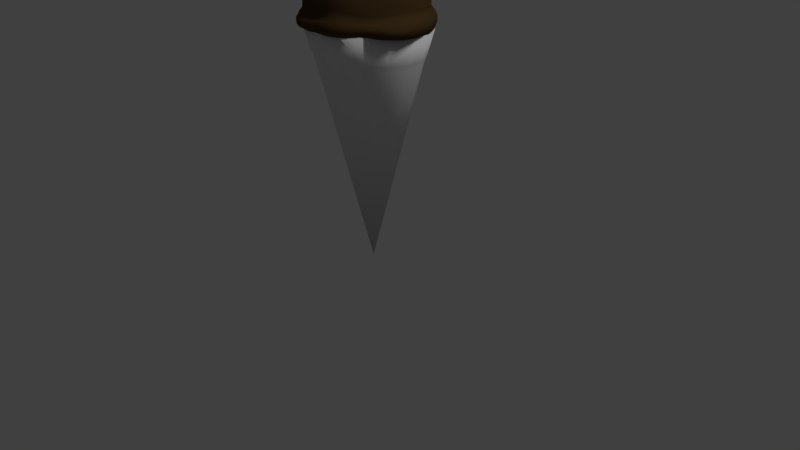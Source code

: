# Source: iceCreamCone2.blend  (saved by Blender 2.79.0; exported with 4.5.12 LTS)
import bpy
from mathutils import Matrix  # noqa: F401  (used for matrix-valued properties, if any)

bpy.ops.wm.read_factory_settings(use_empty=True)
scene = bpy.context.scene
scene.name = 'Scene'

# ---- collections
col_collection_1 = bpy.data.collections.new('Collection 1'); scene.collection.children.link(col_collection_1)

# ---- materials (node trees are filled in below, after node groups)
mat_cone = bpy.data.materials.new('cone')
mat_cone.alpha_threshold = 0.0
mat_cone.use_transparent_shadow = False
mat_cone.roughness = 0.5
mat_thegoodstuff = bpy.data.materials.new('theGoodStuff')
mat_thegoodstuff.alpha_threshold = 0.0
mat_thegoodstuff.use_transparent_shadow = False
mat_thegoodstuff.diffuse_color = (0.07641, 0.04466, 0.0171, 1.0)
mat_thegoodstuff.roughness = 0.5
mat_thegoodstuff.specular_intensity = 0.0

# ---- material node trees

# ---- world
world_world = bpy.data.worlds.new('World'); scene.world = world_world
world_world.color = (0.05088, 0.05088, 0.05088)
world_world.use_sun_shadow = False
world_world.sun_shadow_jitter_overblur = 0.0
world_world.cycles.sampling_method = 'NONE'
world_world.cycles.sample_map_resolution = 256

# ---- cameras
cam_camera = bpy.data.cameras.new('Camera')
cam_camera.clip_end = 100.0
cam_camera.lens = 35.0
cam_camera.sensor_width = 32.0
cam_camera.sensor_height = 18.0
cam_camera.ortho_scale = 7.314
cam_camera.dof.focus_distance = 0.0
cam_camera.dof.aperture_fstop = 128.0

# ---- lights
light_lamp = bpy.data.lights.new('Lamp', 'SUN')
light_lamp.transmission_factor = 0.0
light_lamp.cutoff_distance = 30.0
light_lamp.angle = 0.1993
light_lamp.energy = 1.0
light_lamp.shadow_buffer_clip_start = 1.001
light_lamp.shadow_soft_size = 0.1
light_lamp.shadow_cascade_max_distance = 1000.0
light_lamp.cycles.use_multiple_importance_sampling = False

# ---- meshes
me_cone = bpy.data.meshes.new('Cone')
me_cone.from_pydata([(-0.5258, 0.5258, -1.402), (-0.2828, 0.6887, -1.41), (0.003208, 0.7468, -1.431), (0.2887, 0.6912, -1.463), (0.5303, 0.5303, -1.5), (-4.577e-08, 1.245e-07, 1.5), (0.6912, 0.2887, -1.537), (0.7468, 0.003208, -1.569), (0.6887, -0.2828, -1.59), (0.5258, -0.5258, -1.598), (0.2828, -0.6887, -1.59), (-0.003208, -0.7468, -1.569), (-0.2887, -0.6912, -1.537), (-0.5303, -0.5303, -1.5), (-0.6912, -0.2887, -1.463), (-0.7468, -0.003208, -1.431), (-0.6887, 0.2828, -1.41), (0.002807, 0.6534, -1.064), (-0.2475, 0.6026, -1.046), (-0.4601, 0.4601, -1.039), (-0.6026, 0.2475, -1.046), (0.464, 0.464, -1.125), (-0.6534, -0.002807, -1.064), (-0.6048, -0.2527, -1.092), (-0.464, -0.464, -1.125), (-0.2527, -0.6048, -1.158), (-0.002807, -0.6534, -1.186), (0.2475, -0.6026, -1.204), (0.4601, -0.4601, -1.211), (0.6026, -0.2475, -1.204), (0.6534, 0.002807, -1.186), (0.6048, 0.2527, -1.158), (0.2527, 0.6048, -1.092), (-0.5457, 0.5457, -1.418), (-0.2935, 0.7148, -1.425), (0.003329, 0.775, -1.444), (0.2997, 0.7173, -1.473), (0.5504, 0.5504, -1.506), (0.7173, 0.2997, -1.54), (0.775, 0.003329, -1.569), (0.7148, -0.2935, -1.588), (0.5457, -0.5457, -1.594), (0.2935, -0.7148, -1.588), (-0.003329, -0.775, -1.569), (-0.2997, -0.7173, -1.54), (-0.5504, -0.5504, -1.506), (-0.7173, -0.2997, -1.473), (-0.775, -0.003329, -1.444), (-0.7148, 0.2935, -1.425), (0.002913, 0.6782, -1.114), (-0.2568, 0.6254, -1.098), (-0.4775, 0.4775, -1.092), (-0.6254, 0.2568, -1.098), (0.4816, 0.4816, -1.169), (-0.6782, -0.002913, -1.114), (-0.6276, -0.2622, -1.139), (-0.4816, -0.4816, -1.169), (-0.2622, -0.6276, -1.198), (-0.002913, -0.6782, -1.223), (0.2568, -0.6254, -1.24), (0.4775, -0.4775, -1.246), (0.6254, -0.2568, -1.24), (0.6782, 0.002913, -1.223), (0.6276, 0.2622, -1.198), (0.2622, 0.6276, -1.139), (0.7112, 0.1415, -1.711), (0.5677, 0.1085, -2.159), (0.6734, 0.1295, -1.894), (0.3931, 0.0782, -2.362), (0.5677, 0.3846, -1.894), (0.3212, 0.2106, -2.362), (0.6029, 0.4028, -1.705), (0.4661, 0.3126, -2.159), (0.3931, 0.5883, -1.894), (0.2106, 0.3212, -2.362), (0.4028, 0.6029, -1.705), (0.3212, 0.4867, -2.159), (0.1415, 0.7112, -1.701), (0.117, 0.566, -2.159), (0.138, 0.6717, -1.894), (0.0782, 0.3839, -2.362), (-0.1415, 0.7112, -1.718), (-0.117, 0.566, -2.159), (-0.138, 0.6717, -1.907), (-0.0782, 0.3839, -2.362), (-0.3931, 0.5883, -1.907), (-0.2227, 0.3333, -2.362), (-0.4028, 0.6029, -1.713), (-0.3333, 0.4988, -2.159), (-0.5677, 0.3846, -1.894), (-0.3333, 0.2227, -2.362), (-0.6029, 0.4028, -1.69), (-0.4781, 0.3247, -2.159), (-0.7112, 0.1415, -1.71), (-0.5506, 0.1085, -2.159), (-0.6734, 0.1295, -1.899), (-0.376, 0.0782, -2.362), (-0.5712, -0.117, -2.159), (-0.694, -0.138, -1.899), (-0.376, -0.0782, -2.362), (-0.7112, -0.1415, -1.716), (-0.5726, -0.3773, -1.894), (-0.3333, -0.2227, -2.362), (-0.6029, -0.4028, -1.705), (-0.483, -0.3175, -2.159), (-0.2227, -0.3333, -2.362), (-0.4028, -0.6029, -1.746), (-0.3175, -0.483, -2.159), (-0.3773, -0.5726, -1.914), (-0.1415, -0.7112, -1.743), (-0.117, -0.5491, -2.159), (-0.138, -0.6638, -1.914), (-0.0782, -0.3841, -2.362), (0.138, -0.6638, -1.894), (0.0782, -0.3841, -2.362), (0.1415, -0.7112, -1.693), (0.117, -0.5491, -2.159), (0.3773, -0.5726, -1.894), (0.2227, -0.3333, -2.362), (0.4028, -0.6029, -1.705), (0.3175, -0.483, -2.159), (0.6029, -0.4028, -1.705), (0.4672, -0.3109, -2.159), (0.5726, -0.3773, -1.894), (0.3175, -0.2161, -2.362), (0.1841, 0.03661, -2.462), (0.1435, 0.7563, -1.626), (0.156, 0.1043, -2.462), (-0.4263, -0.6414, -1.654), (0.1043, 0.156, -2.462), (0.4008, -0.61, -1.48), (0.03661, 0.1717, -2.462), (-0.4055, -0.61, -1.48), (-0.03661, 0.1717, -2.462), (-0.6548, -0.4286, -1.633), (-0.424, 0.6289, -1.627), (-0.1043, 0.156, -2.462), (-0.156, 0.1043, -2.462), (0.6084, -0.4024, -1.476), (-0.1841, 0.03661, -2.462), (0.4287, 0.6382, -1.633), (-0.1841, -0.03661, -2.462), (-0.7886, -0.1578, -1.644), (0.763, -0.1533, -1.63), (-0.156, -0.1043, -2.462), (-0.1043, -0.156, -2.462), (0.4076, 0.607, -1.469), (-0.03661, -0.1841, -2.462), (-0.7579, 0.1467, -1.636), (0.03661, -0.1841, -2.462), (0.6398, -0.4232, -1.633), (0.1043, -0.156, -2.462), (-0.7209, 0.1395, -1.417), (0.156, -0.1043, -2.462), (-0.1491, -0.7162, -1.48), (0.7112, -0.1415, -1.702), (0.5726, -0.1105, -2.159), (0.1841, -0.03661, -2.462), (-0.7501, -0.15, -1.442), (0.694, -0.138, -1.894), (0.3773, -0.07166, -2.362), (0.7653, 0.1482, -1.548), (0.449, 0.6655, -1.545), (0.1439, 0.7919, -1.529), (-0.1534, 0.7919, -1.521), (-0.44, 0.6474, -1.509), (-0.6502, 0.4372, -1.497), (-0.7951, 0.1502, -1.524), (-0.8549, -0.1718, -1.536), (-0.6981, -0.449, -1.544), (-0.4446, -0.6718, -1.552), (-0.1698, -0.7856, -1.552), (0.1604, -0.7856, -1.553), (0.4351, -0.6718, -1.545), (0.6686, -0.4383, -1.548), (0.8049, -0.1631, -1.548), (0.6593, 0.4553, -1.548), (-0.6229, -0.4077, -1.469), (-0.6303, 0.4226, -1.604), (-0.4033, 0.5981, -1.398), (0.6038, 0.4107, -1.476), (-0.5995, 0.4019, -1.399), (0.7427, 0.1457, -1.639), (-0.1567, -0.7531, -1.65), (-0.1411, 0.7193, -1.416), (0.7063, 0.1385, -1.476), (0.6351, 0.4318, -1.633), (0.152, -0.7531, -1.621), (0.1444, -0.7162, -1.482), (-0.1483, 0.7563, -1.635), (0.7256, -0.1458, -1.476), (0.4216, -0.6414, -1.626), (0.1364, 0.7193, -1.444), (0.3969, 0.001635, -2.362), (0.5909, -0.0005012, -2.159), (0.7026, -0.002136, -1.894), (0.5075, -0.5097, -1.476), (0.3674, 0.1504, -2.362), (0.5203, 0.2138, -2.159), (0.6229, 0.258, -1.894), (0.5499, 0.5537, -1.625), (0.7139, 0.1415, -1.673), (0.6665, 0.1326, -1.463), (0.7069, 0.1395, -1.776), (0.6229, 0.1172, -2.032), (0.4953, 0.09741, -2.27), (0.2823, 0.05616, -2.427), (0.2653, 0.2653, -2.362), (0.401, 0.404, -2.159), (0.4953, 0.4983, -1.894), (0.2878, 0.7006, -1.639), (-0.4052, 0.605, -1.66), (0.2363, 0.1569, -2.427), (0.141, 0.7173, -1.658), (0.5651, 0.3776, -1.463), (0.5985, 0.4012, -1.775), (0.5203, 0.3545, -2.032), (0.401, 0.2632, -2.27), (0.1504, 0.365, -2.362), (0.2266, 0.5457, -2.159), (0.2708, 0.6483, -1.894), (-0.7449, -0.3054, -1.637), (0.3776, 0.5651, -1.455), (0.4033, 0.6036, -1.775), (0.3674, 0.5513, -2.032), (0.2653, 0.4061, -2.27), (0.1569, 0.2363, -2.427), (-0.6054, 0.4049, -1.638), (2.719e-07, 0.387, -2.362), (2.179e-07, 0.5665, -2.159), (1.527e-07, 0.6742, -1.897), (0.768, -0.001917, -1.631), (-0.2775, -0.67, -1.77), (0.1326, 0.6665, -1.43), (0.1416, 0.7064, -1.774), (0.1301, 0.6204, -2.032), (0.09954, 0.4925, -2.27), (0.05616, 0.2677, -2.427), (-0.1534, 0.3681, -2.362), (-0.2296, 0.5487, -2.159), (-0.2708, 0.6483, -1.913), (0.2736, 0.6663, -1.46), (-0.1326, 0.6665, -1.399), (-0.1416, 0.7064, -1.794), (-0.1301, 0.6204, -2.035), (-0.09954, 0.4925, -2.27), (-0.05616, 0.2677, -2.427), (-0.5128, -0.5128, -1.711), (-0.1158, 0.1158, -2.467), (-0.2835, 0.2835, -2.362), (-0.4191, 0.4221, -2.159), (-0.4953, 0.4983, -1.897), (0.5229, 0.5266, -1.473), (-0.67, -0.2775, -1.712), (-0.3776, 0.5651, -1.382), (-0.4033, 0.6036, -1.793), (-0.3704, 0.5543, -2.035), (-0.2835, 0.4243, -2.27), (-0.1599, 0.2394, -2.427), (-0.3661, 0.1534, -2.362), (-0.5191, 0.2168, -2.159), (-0.6229, 0.258, -1.895), (-0.7005, 0.288, -1.62), (-0.5985, 0.4012, -1.771), (-0.5234, 0.3576, -2.032), (-0.4191, 0.2813, -2.27), (-0.2394, 0.1599, -2.427), (-0.7252, -2.608e-07, -1.716), (-0.5651, 0.3776, -1.383), (-0.3753, -8.382e-08, -2.362), (-0.5692, -0.002137, -2.159), (-0.7026, -0.002137, -1.902), (-0.7911, -0.001788, -1.647), (-0.67, 0.2775, -1.701), (-0.6665, 0.1326, -1.4), (-0.7069, 0.1395, -1.783), (-0.6186, 0.1172, -2.033), (-0.4696, 0.09741, -2.27), (-0.2781, 0.05616, -2.427), (-0.3661, -0.1534, -2.362), (-0.5461, -0.2257, -2.159), (-0.6499, -0.2669, -1.895), (0.5338, -0.536, -1.632), (-0.6496, -0.1301, -2.033), (-0.4748, -0.09954, -2.27), (-0.2781, -0.05616, -2.427), (-0.5128, 0.5128, -1.69), (-0.6665, -0.1326, -1.43), (-0.712, -0.1416, -1.784), (-0.2835, -0.2835, -2.362), (-0.4006, -0.4006, -2.159), (-0.4768, -0.4768, -1.899), (0.7221, -0.2975, -1.631), (-0.2775, 0.67, -1.732), (-0.5651, -0.3776, -1.455), (-0.5997, -0.3994, -1.775), (-0.5306, -0.3467, -2.032), (-0.4203, -0.2795, -2.27), (-0.2394, -0.1599, -2.427), (-0.1534, -0.3681, -2.362), (-0.2257, -0.5406, -2.159), (-0.2669, -0.6424, -1.924), (-0.6663, 0.2739, -1.408), (-0.2795, -0.4203, -2.27), (-0.1599, -0.2394, -2.427), (1.304e-07, 0.7252, -1.699), (-0.3776, -0.5651, -1.463), (-0.3994, -0.5997, -1.81), (-0.3467, -0.5306, -2.037), (4.526e-07, -0.3873, -2.362), (4.862e-07, -0.5411, -2.159), (5.439e-07, -0.6624, -1.899), (-0.002347, -0.7209, -1.479), (0.2775, 0.67, -1.708), (-0.1326, -0.6665, -1.463), (-0.1416, -0.7045, -1.81), (-0.1301, -0.6063, -2.037), (-0.09954, -0.4793, -2.27), (-0.05616, -0.2801, -2.427), (0.1534, -0.3681, -2.362), (0.2257, -0.5406, -2.159), (0.2669, -0.6424, -1.894), (-0.2866, -0.6849, -1.481), (0.05616, -0.2801, -2.427), (0.5128, 0.5128, -1.701), (0.1326, -0.6665, -1.463), (0.1416, -0.7045, -1.772), (0.1301, -0.6063, -2.032), (0.09954, -0.4793, -2.27), (0.2795, -0.2818, -2.362), (0.3966, -0.3989, -2.159), (0.4768, -0.4768, -1.894), (-0.7086, -0.2904, -1.457), (0.3776, -0.5651, -1.463), (0.3994, -0.5997, -1.775), (0.3467, -0.5306, -2.032), (0.2795, -0.4203, -2.27), (0.1599, -0.2394, -2.427), (0.67, 0.2775, -1.711), (0.3467, -0.1436, -2.362), (0.5267, -0.2158, -2.159), (0.6499, -0.2669, -1.894), (-0.7525, -0.001634, -1.428), (0.7252, 5.96e-08, -1.707), (0.5651, -0.3776, -1.463), (0.5997, -0.3994, -1.775), (0.5267, -0.3451, -2.032), (0.3966, -0.2697, -2.27), (0.2354, -0.1583, -2.427), (0.1638, -2.049e-08, -2.467), (0.6066, 0.4072, -1.664), (0.1513, 0.06268, -2.467), (-0.1421, 0.7173, -1.668), (0.1158, 0.1158, -2.467), (0.06268, 0.1482, -2.467), (-0.7177, 0.1417, -1.666), (3.409e-07, 0.1484, -2.467), (-0.7254, -0.1445, -1.675), (-0.06268, 0.1482, -2.467), (-0.6115, -0.4064, -1.664), (-0.4058, -0.6082, -1.7), (-0.1513, 0.06268, -2.467), (-0.1442, -0.7165, -1.696), (-0.1638, -7.078e-08, -2.467), (0.1431, -0.7165, -1.647), (-0.1513, -0.06268, -2.467), (0.4046, -0.6082, -1.663), (-0.1158, -0.1158, -2.467), (0.6078, -0.405, -1.664), (-0.06268, -0.1513, -2.467), (0.719, -0.1434, -1.66), (4.163e-07, -0.1638, -2.467), (0.67, -0.2775, -1.7), (0.06268, -0.1513, -2.467), (0.5128, -0.5128, -1.709), (0.1158, -0.1158, -2.467), (0.2775, -0.67, -1.698), (0.1513, -0.06268, -2.467), (5.7e-07, -0.7252, -1.704), (0.6665, -0.1326, -1.463), (0.712, -0.1416, -1.774), (0.6499, -0.1284, -2.032), (0.4768, -0.08973, -2.27), (0.2784, -0.05453, -2.427), (0.4064, 0.6074, -1.664), (0.8012, -0.00373, -1.543), (0.7127, 0.2991, -1.552), (0.7693, 0.1494, -1.6), (0.7409, 0.1439, -1.501), (0.5798, 0.5873, -1.543), (-0.4415, 0.6509, -1.586), (0.1457, 0.7929, -1.589), (0.6371, 0.4385, -1.501), (0.2946, 0.7228, -1.543), (0.433, 0.6426, -1.495), (-0.6534, 0.439, -1.564), (-0.00476, 0.8294, -1.516), (0.1402, 0.7638, -1.472), (-0.2993, 0.7183, -1.524), (-0.1485, 0.7638, -1.45), (-0.5615, 0.5601, -1.494), (-0.4253, 0.627, -1.434), (-0.7226, 0.2951, -1.509), (-0.6294, 0.4229, -1.431), (-0.8464, -0.003421, -1.535), (-0.7667, 0.1457, -1.452), (-0.8093, -0.329, -1.536), (-0.818, -0.1642, -1.472), (-0.5627, -0.5554, -1.552), (-0.6706, -0.433, -1.494), (-0.3211, -0.761, -1.549), (-0.4293, -0.6479, -1.506), (-0.004694, -0.7818, -1.555), (-0.1626, -0.7584, -1.506), (0.3116, -0.761, -1.55), (0.1543, -0.7584, -1.509), (0.5483, -0.5527, -1.543), (0.421, -0.6479, -1.505), (0.7646, -0.3135, -1.552), (0.6451, -0.4238, -1.501), (0.6616, 0.4551, -1.598), (-0.154, 0.7929, -1.594), (-0.7957, 0.1512, -1.597), (-0.849, -0.1705, -1.604), (-0.696, -0.4495, -1.597), (-0.4455, -0.6727, -1.604), (-0.1686, -0.7874, -1.604), (0.1604, -0.7874, -1.597), (0.4372, -0.6727, -1.589), (0.6699, -0.44, -1.598), (0.8046, -0.1628, -1.598), (0.775, -0.1567, -1.501), (0.4497, 0.667, -1.598), (0.6866, -0.2828, -1.477), (-0.5405, 0.5398, -1.602), (-0.2901, 0.6983, -1.649), (-0.541, -0.5373, -1.637), (-0.5147, -0.511, -1.476), (0.2819, -0.6849, -1.483), (-0.3013, -0.7202, -1.664), (-0.00238, 0.7824, -1.617), (-0.276, 0.6641, -1.407), (-0.5141, 0.5134, -1.394), (0.6614, 0.2758, -1.477), (0.6955, 0.2901, -1.642), (-0.002347, -0.7581, -1.63), (-0.00238, 0.7442, -1.427), (0.7304, -0.001813, -1.475), (0.2965, -0.7202, -1.621), (0.281, 0.0004088, -2.429), (0.5031, 0.001919, -2.27), (0.6581, -0.002796, -2.032), (0.7248, -0.000534, -1.775), (0.6797, 4.47e-08, -1.463), (0.2597, 0.1071, -2.429), (0.4592, 0.1876, -2.27), (0.5689, 0.2352, -2.032), (0.6631, 0.2747, -1.776), (0.628, 0.2601, -1.463), (0.6782, -0.2805, -1.658), (0.1948, 0.1948, -2.429), (0.3324, 0.3331, -2.27), (0.4592, 0.4638, -2.032), (0.5121, 0.5129, -1.774), (0.4806, 0.4806, -1.461), (0.5143, -0.5149, -1.67), (0.2803, -0.6777, -1.652), (0.1071, 0.2561, -2.429), (0.1908, 0.465, -2.27), (0.2544, 0.6069, -2.032), (0.2779, 0.6694, -1.775), (0.2601, 0.628, -1.445), (-0.0005863, -0.7282, -1.657), (2.984e-07, 0.2607, -2.429), (2.511e-07, 0.4985, -2.27), (1.822e-07, 0.6165, -2.032), (1.39e-07, 0.7177, -1.777), (1.215e-07, 0.6797, -1.414), (-0.2815, -0.6777, -1.723), (-0.1079, 0.2568, -2.429), (-0.1953, 0.4695, -2.27), (-0.2552, 0.6077, -2.037), (-0.2779, 0.6694, -1.806), (-0.2601, 0.628, -1.388), (-0.5162, -0.5152, -1.668), (4.038e-07, -0.0002409, -2.494), (-0.1994, 0.1994, -2.429), (-0.3596, 0.3603, -2.27), (-0.4638, 0.4683, -2.032), (-0.5121, 0.5129, -1.775), (-0.4806, 0.4806, -1.38), (-0.6839, -0.2825, -1.673), (-0.2594, 0.1079, -2.429), (-0.4573, 0.1921, -2.27), (-0.5685, 0.2359, -2.032), (-0.6631, 0.2747, -1.775), (-0.628, 0.2601, -1.39), (-0.7364, -0.0004472, -1.673), (-0.2755, -7.021e-08, -2.429), (-0.4706, -0.0005342, -2.27), (-0.6526, -0.003205, -2.034), (-0.7248, -0.0005344, -1.788), (-0.6797, -2.001e-07, -1.414), (-0.6728, 0.2781, -1.654), (-0.2594, -0.1079, -2.429), (-0.4641, -0.1943, -2.27), (-0.609, -0.2492, -2.032), (-0.6698, -0.2769, -1.778), (-0.628, -0.2601, -1.445), (-0.516, 0.5158, -1.635), (-0.1994, -0.1994, -2.429), (-0.3549, -0.3549, -2.27), (-0.436, -0.436, -2.033), (-0.5075, -0.5075, -1.782), (-0.4806, -0.4806, -1.461), (-0.2787, 0.6722, -1.682), (-0.1079, -0.2599, -2.429), (-0.1943, -0.4652, -2.27), (-0.2492, -0.5982, -2.039), (-0.2769, -0.668, -1.829), (-0.2601, -0.628, -1.463), (-0.0005949, 0.7343, -1.65), (4.276e-07, -0.2786, -2.429), (4.774e-07, -0.4787, -2.27), (5.033e-07, -0.5954, -2.033), (5.777e-07, -0.7148, -1.781), (4.712e-07, -0.6797, -1.463), (0.2781, 0.6728, -1.67), (0.1079, -0.2599, -2.429), (0.1943, -0.4652, -2.27), (0.2492, -0.5982, -2.032), (0.2769, -0.668, -1.773), (0.2601, -0.628, -1.463), (0.5184, 0.5193, -1.657), (0.1984, -0.199, -2.429), (0.349, -0.3525, -2.27), (0.435, -0.4356, -2.032), (0.5075, -0.5075, -1.776), (0.4806, -0.4806, -1.463), (0.6715, 0.2787, -1.674), (0.2546, -0.1054, -2.429), (0.435, -0.1796, -2.27), (0.6042, -0.2468, -2.032), (0.6698, -0.2769, -1.773), (0.628, -0.2601, -1.463), (0.7307, -0.0004791, -1.666), (0.7735, -0.003199, -1.498), (0.6909, 0.2895, -1.503), (0.7636, -0.3135, -1.602), (0.5582, 0.5648, -1.497), (0.5516, -0.5555, -1.592), (0.3118, -0.7604, -1.591), (0.2856, 0.6996, -1.489), (-0.004107, -0.7857, -1.603), (-0.004165, 0.7977, -1.456), (-0.3201, -0.7604, -1.603), (-0.2898, 0.6957, -1.445), (-0.5643, -0.5578, -1.604), (-0.5426, 0.5414, -1.426), (-0.8033, -0.3272, -1.594), (-0.6995, 0.2861, -1.443), (-0.8431, -0.00309, -1.61), (-0.8123, -0.002897, -1.461), (-0.7261, 0.297, -1.578), (-0.774, -0.3153, -1.483), (-0.5633, 0.5621, -1.564), (-0.5437, -0.5373, -1.503), (-0.3008, 0.7223, -1.605), (-0.3085, -0.7324, -1.507), (-0.004165, 0.8281, -1.579), (-0.004107, -0.7567, -1.506), (0.2966, 0.7264, -1.601), (0.3002, -0.7324, -1.51), (0.5797, 0.5862, -1.592), (0.5312, -0.535, -1.499), (0.7174, 0.3006, -1.605), (0.7355, -0.3019, -1.503), (0.803, -0.003328, -1.593)], [], [(22, 5, 20), (19, 5, 18), (23, 5, 22), (24, 5, 23), (25, 5, 24), (26, 5, 25), (27, 5, 26), (28, 5, 27), (29, 5, 28), (30, 5, 29), (31, 5, 30), (21, 5, 31), (32, 5, 21), (17, 5, 32), (20, 5, 19), (18, 5, 17), (32, 21, 53, 64), (7, 6, 38, 39), (17, 32, 64, 49), (22, 20, 52, 54), (13, 12, 44, 45), (20, 19, 51, 52), (6, 4, 37, 38), (19, 18, 50, 51), (18, 17, 49, 50), (23, 22, 54, 55), (12, 11, 43, 44), (24, 23, 55, 56), (4, 3, 36, 37), (25, 24, 56, 57), (11, 10, 42, 43), (26, 25, 57, 58), (34, 50, 49, 35), (48, 52, 51, 33), (35, 49, 64, 36), (36, 64, 53, 37), (37, 53, 63, 38), (38, 63, 62, 39), (39, 62, 61, 40), (40, 61, 60, 41), (41, 60, 59, 42), (42, 59, 58, 43), (43, 58, 57, 44), (44, 57, 56, 45), (45, 56, 55, 46), (46, 55, 54, 47), (33, 51, 50, 34), (47, 54, 52, 48), (14, 13, 45, 46), (21, 31, 63, 53), (1, 0, 33, 34), (8, 7, 39, 40), (31, 30, 62, 63), (15, 14, 46, 47), (30, 29, 61, 62), (9, 8, 40, 41), (29, 28, 60, 61), (2, 1, 34, 35), (16, 15, 47, 48), (28, 27, 59, 60), (0, 16, 48, 33), (10, 9, 41, 42), (27, 26, 58, 59), (3, 2, 35, 36), (65, 201, 545, 343), (65, 343, 452, 203), (65, 203, 457, 338), (65, 338, 539, 201), (66, 204, 451, 194), (66, 194, 450, 205), (66, 205, 455, 198), (66, 198, 456, 204), (67, 203, 452, 195), (67, 195, 451, 204), (67, 204, 456, 199), (67, 199, 457, 203), (68, 205, 450, 193), (68, 193, 449, 206), (68, 206, 454, 197), (68, 197, 455, 205), (69, 215, 457, 199), (69, 199, 456, 216), (69, 216, 462, 209), (69, 209, 463, 215), (70, 217, 455, 197), (70, 197, 454, 212), (70, 212, 460, 207), (70, 207, 461, 217), (71, 350, 539, 338), (71, 338, 457, 215), (71, 215, 463, 324), (71, 324, 533, 350), (72, 216, 456, 198), (72, 198, 455, 217), (72, 217, 461, 208), (72, 208, 462, 216), (73, 223, 463, 209), (73, 209, 462, 224), (73, 224, 469, 220), (73, 220, 470, 223), (74, 225, 461, 207), (74, 207, 460, 226), (74, 226, 467, 218), (74, 218, 468, 225), (75, 384, 533, 324), (75, 324, 463, 223), (75, 223, 470, 313), (75, 313, 527, 384), (76, 224, 462, 208), (76, 208, 461, 225), (76, 225, 468, 219), (76, 219, 469, 224), (77, 213, 527, 313), (77, 313, 470, 234), (77, 234, 476, 305), (77, 305, 521, 213), (78, 235, 469, 219), (78, 219, 468, 236), (78, 236, 474, 229), (78, 229, 475, 235), (79, 234, 470, 220), (79, 220, 469, 235), (79, 235, 475, 230), (79, 230, 476, 234), (80, 236, 468, 218), (80, 218, 467, 237), (80, 237, 473, 228), (80, 228, 474, 236), (81, 352, 521, 305), (81, 305, 476, 243), (81, 243, 482, 293), (81, 293, 515, 352), (82, 244, 475, 229), (82, 229, 474, 245), (82, 245, 480, 239), (82, 239, 481, 244), (83, 243, 476, 230), (83, 230, 475, 244), (83, 244, 481, 240), (83, 240, 482, 243), (84, 245, 474, 228), (84, 228, 473, 246), (84, 246, 479, 238), (84, 238, 480, 245), (85, 255, 482, 240), (85, 240, 481, 256), (85, 256, 488, 251), (85, 251, 489, 255), (86, 257, 480, 238), (86, 238, 479, 258), (86, 258, 486, 249), (86, 249, 487, 257), (87, 211, 515, 293), (87, 293, 482, 255), (87, 255, 489, 286), (87, 286, 509, 211), (88, 256, 481, 239), (88, 239, 480, 257), (88, 257, 487, 250), (88, 250, 488, 256), (89, 263, 489, 251), (89, 251, 488, 264), (89, 264, 494, 261), (89, 261, 495, 263), (90, 265, 487, 249), (90, 249, 486, 266), (90, 266, 492, 259), (90, 259, 493, 265), (91, 227, 509, 286), (91, 286, 489, 263), (91, 263, 495, 273), (91, 273, 503, 227), (92, 264, 488, 250), (92, 250, 487, 265), (92, 265, 493, 260), (92, 260, 494, 264), (93, 355, 503, 273), (93, 273, 495, 275), (93, 275, 501, 267), (93, 267, 497, 355), (94, 276, 494, 260), (94, 260, 493, 277), (94, 277, 499, 270), (94, 270, 500, 276), (95, 275, 495, 261), (95, 261, 494, 276), (95, 276, 500, 271), (95, 271, 501, 275), (96, 277, 493, 259), (96, 259, 492, 278), (96, 278, 498, 269), (96, 269, 499, 277), (97, 283, 500, 270), (97, 270, 499, 284), (97, 284, 505, 280), (97, 280, 506, 283), (98, 288, 501, 271), (98, 271, 500, 283), (98, 283, 506, 281), (98, 281, 507, 288), (99, 284, 499, 269), (99, 269, 498, 285), (99, 285, 504, 279), (99, 279, 505, 284), (100, 357, 497, 267), (100, 267, 501, 288), (100, 288, 507, 253), (100, 253, 491, 357), (101, 295, 507, 281), (101, 281, 506, 296), (101, 296, 512, 291), (101, 291, 513, 295), (102, 297, 505, 279), (102, 279, 504, 298), (102, 298, 510, 289), (102, 289, 511, 297), (103, 359, 491, 253), (103, 253, 507, 295), (103, 295, 513, 247), (103, 247, 484, 359), (104, 296, 506, 280), (104, 280, 505, 297), (104, 297, 511, 290), (104, 290, 512, 296), (105, 303, 511, 289), (105, 289, 510, 304), (105, 304, 516, 299), (105, 299, 517, 303), (106, 360, 484, 247), (106, 247, 513, 307), (106, 307, 519, 232), (106, 232, 478, 360), (107, 308, 512, 290), (107, 290, 511, 303), (107, 303, 517, 300), (107, 300, 518, 308), (108, 307, 513, 291), (108, 291, 512, 308), (108, 308, 518, 301), (108, 301, 519, 307), (109, 362, 478, 232), (109, 232, 519, 315), (109, 315, 525, 378), (109, 378, 472, 362), (110, 316, 518, 300), (110, 300, 517, 317), (110, 317, 523, 310), (110, 310, 524, 316), (111, 315, 519, 301), (111, 301, 518, 316), (111, 316, 524, 311), (111, 311, 525, 315), (112, 317, 517, 299), (112, 299, 516, 318), (112, 318, 522, 309), (112, 309, 523, 317), (113, 326, 525, 311), (113, 311, 524, 327), (113, 327, 530, 321), (113, 321, 531, 326), (114, 328, 523, 309), (114, 309, 522, 323), (114, 323, 528, 319), (114, 319, 529, 328), (115, 364, 472, 378), (115, 378, 525, 326), (115, 326, 531, 376), (115, 376, 466, 364), (116, 327, 524, 310), (116, 310, 523, 328), (116, 328, 529, 320), (116, 320, 530, 327), (117, 334, 531, 321), (117, 321, 530, 335), (117, 335, 536, 331), (117, 331, 537, 334), (118, 336, 529, 319), (118, 319, 528, 337), (118, 337, 534, 329), (118, 329, 535, 336), (119, 366, 466, 376), (119, 376, 531, 334), (119, 334, 537, 374), (119, 374, 465, 366), (120, 335, 530, 320), (120, 320, 529, 336), (120, 336, 535, 330), (120, 330, 536, 335), (121, 368, 465, 374), (121, 374, 537, 345), (121, 345, 543, 372), (121, 372, 459, 368), (122, 346, 536, 330), (122, 330, 535, 347), (122, 347, 541, 340), (122, 340, 542, 346), (123, 345, 537, 331), (123, 331, 536, 346), (123, 346, 542, 341), (123, 341, 543, 345), (124, 347, 535, 329), (124, 329, 534, 348), (124, 348, 540, 339), (124, 339, 541, 347), (125, 206, 449, 349), (125, 349, 485, 351), (125, 351, 454, 206), (126, 210, 527, 213), (126, 213, 521, 440), (126, 440, 569, 391), (126, 391, 571, 210), (127, 212, 454, 351), (127, 351, 485, 353), (127, 353, 460, 212), (128, 436, 484, 360), (128, 360, 478, 439), (128, 439, 555, 425), (128, 425, 557, 436), (129, 226, 460, 353), (129, 353, 485, 354), (129, 354, 467, 226), (130, 196, 538, 333), (130, 333, 532, 438), (130, 438, 572, 417), (130, 417, 574, 196), (131, 237, 467, 354), (131, 354, 485, 356), (131, 356, 473, 237), (132, 322, 520, 306), (132, 306, 514, 437), (132, 437, 566, 411), (132, 411, 568, 322), (133, 246, 473, 356), (133, 356, 485, 358), (133, 358, 479, 246), (134, 221, 491, 359), (134, 359, 484, 436), (134, 436, 557, 424), (134, 424, 559, 221), (135, 435, 515, 211), (135, 211, 509, 434), (135, 434, 565, 390), (135, 390, 567, 435), (136, 258, 479, 358), (136, 358, 485, 248), (136, 248, 486, 258), (137, 266, 486, 248), (137, 248, 485, 361), (137, 361, 492, 266), (138, 433, 544, 344), (138, 344, 538, 196), (138, 196, 574, 419), (138, 419, 576, 433), (139, 278, 492, 361), (139, 361, 485, 363), (139, 363, 498, 278), (140, 200, 533, 384), (140, 384, 527, 210), (140, 210, 571, 432), (140, 432, 573, 200), (141, 285, 498, 363), (141, 363, 485, 365), (141, 365, 504, 285), (142, 272, 497, 357), (142, 357, 491, 221), (142, 221, 559, 423), (142, 423, 561, 272), (143, 292, 459, 370), (143, 370, 545, 231), (143, 231, 577, 430), (143, 430, 548, 292), (144, 298, 504, 365), (144, 365, 485, 367), (144, 367, 510, 298), (145, 304, 510, 367), (145, 367, 485, 369), (145, 369, 516, 304), (146, 241, 471, 222), (146, 222, 464, 252), (146, 252, 549, 394), (146, 394, 552, 241), (147, 318, 516, 369), (147, 369, 485, 371), (147, 371, 522, 318), (148, 262, 503, 355), (148, 355, 497, 272), (148, 272, 561, 422), (148, 422, 563, 262), (149, 323, 522, 371), (149, 371, 485, 373), (149, 373, 528, 323), (150, 282, 465, 368), (150, 368, 459, 292), (150, 292, 548, 429), (150, 429, 550, 282), (151, 337, 528, 373), (151, 373, 485, 375), (151, 375, 534, 337), (152, 342, 502, 274), (152, 274, 496, 302), (152, 302, 560, 405), (152, 405, 562, 342), (153, 348, 534, 375), (153, 375, 485, 377), (153, 377, 540, 348), (154, 312, 526, 314), (154, 314, 520, 322), (154, 322, 568, 413), (154, 413, 570, 312), (155, 370, 459, 372), (155, 372, 543, 380), (155, 380, 452, 343), (155, 343, 545, 370), (156, 381, 542, 340), (156, 340, 541, 382), (156, 382, 450, 194), (156, 194, 451, 381), (157, 383, 540, 377), (157, 377, 485, 349), (157, 349, 449, 383), (158, 332, 508, 287), (158, 287, 502, 342), (158, 342, 562, 407), (158, 407, 564, 332), (159, 380, 543, 341), (159, 341, 542, 381), (159, 381, 451, 195), (159, 195, 452, 380), (160, 382, 541, 339), (160, 339, 540, 383), (160, 383, 449, 193), (160, 193, 450, 382), (161, 388, 546, 385), (161, 385, 577, 387), (161, 387, 575, 386), (161, 386, 547, 388), (162, 394, 549, 389), (162, 389, 573, 432), (162, 432, 571, 393), (162, 393, 552, 394), (163, 397, 552, 393), (163, 393, 571, 391), (163, 391, 569, 396), (163, 396, 554, 397), (164, 399, 554, 396), (164, 396, 569, 421), (164, 421, 567, 398), (164, 398, 556, 399), (165, 401, 556, 398), (165, 398, 567, 390), (165, 390, 565, 400), (165, 400, 558, 401), (166, 403, 558, 400), (166, 400, 565, 395), (166, 395, 563, 402), (166, 402, 560, 403), (167, 405, 560, 402), (167, 402, 563, 422), (167, 422, 561, 404), (167, 404, 562, 405), (168, 407, 562, 404), (168, 404, 561, 423), (168, 423, 559, 406), (168, 406, 564, 407), (169, 409, 564, 406), (169, 406, 559, 424), (169, 424, 557, 408), (169, 408, 566, 409), (170, 411, 566, 408), (170, 408, 557, 425), (170, 425, 555, 410), (170, 410, 568, 411), (171, 413, 568, 410), (171, 410, 555, 426), (171, 426, 553, 412), (171, 412, 570, 413), (172, 415, 570, 412), (172, 412, 553, 427), (172, 427, 551, 414), (172, 414, 572, 415), (173, 417, 572, 414), (173, 414, 551, 428), (173, 428, 550, 416), (173, 416, 574, 417), (174, 419, 574, 416), (174, 416, 550, 429), (174, 429, 548, 418), (174, 418, 576, 419), (175, 431, 576, 418), (175, 418, 548, 430), (175, 430, 577, 385), (175, 385, 546, 431), (176, 392, 547, 386), (176, 386, 575, 420), (176, 420, 573, 389), (176, 389, 549, 392), (177, 437, 514, 294), (177, 294, 508, 332), (177, 332, 564, 409), (177, 409, 566, 437), (178, 434, 509, 227), (178, 227, 503, 262), (178, 262, 563, 395), (178, 395, 565, 434), (179, 442, 490, 254), (179, 254, 483, 441), (179, 441, 556, 401), (179, 401, 558, 442), (180, 252, 464, 214), (180, 214, 458, 443), (180, 443, 547, 392), (180, 392, 549, 252), (181, 302, 496, 268), (181, 268, 490, 442), (181, 442, 558, 403), (181, 403, 560, 302), (182, 231, 545, 201), (182, 201, 539, 444), (182, 444, 575, 387), (182, 387, 577, 231), (183, 439, 478, 362), (183, 362, 472, 445), (183, 445, 553, 426), (183, 426, 555, 439), (184, 441, 483, 242), (184, 242, 477, 446), (184, 446, 554, 399), (184, 399, 556, 441), (185, 443, 458, 202), (185, 202, 453, 447), (185, 447, 546, 388), (185, 388, 547, 443), (186, 444, 539, 350), (186, 350, 533, 200), (186, 200, 573, 420), (186, 420, 575, 444), (187, 445, 472, 364), (187, 364, 466, 448), (187, 448, 551, 427), (187, 427, 553, 445), (188, 438, 532, 325), (188, 325, 526, 312), (188, 312, 570, 415), (188, 415, 572, 438), (189, 440, 521, 352), (189, 352, 515, 435), (189, 435, 567, 421), (189, 421, 569, 440), (190, 447, 453, 379), (190, 379, 544, 433), (190, 433, 576, 431), (190, 431, 546, 447), (191, 448, 466, 366), (191, 366, 465, 282), (191, 282, 550, 428), (191, 428, 551, 448), (192, 446, 477, 233), (192, 233, 471, 241), (192, 241, 552, 397), (192, 397, 554, 446)])
me_cone.polygons.foreach_set('use_smooth', [1, 1, 1, 1, 1, 1, 1, 1, 1, 1, 1, 1, 1, 1, 1, 1, 1, 0, 1, 1, 0, 1, 0, 1, 1, 1, 0, 1, 0, 1, 0, 1, 1, 1, 1, 1, 1, 1, 1, 1, 1, 1, 1, 1, 1, 1, 1, 1, 0, 1, 0, 0, 1, 0, 1, 0, 1, 0, 0, 1, 0, 0, 1, 0, 1, 1, 1, 1, 1, 1, 1, 1, 1, 1, 1, 1, 1, 1, 1, 1, 1, 1, 1, 1, 1, 1, 1, 1, 1, 1, 1, 1, 1, 1, 1, 1, 1, 1, 1, 1, 1, 1, 1, 1, 1, 1, 1, 1, 1, 1, 1, 1, 1, 1, 1, 1, 1, 1, 1, 1, 1, 1, 1, 1, 1, 1, 1, 1, 1, 1, 1, 1, 1, 1, 1, 1, 1, 1, 1, 1, 1, 1, 1, 1, 1, 1, 1, 1, 1, 1, 1, 1, 1, 1, 1, 1, 1, 1, 1, 1, 1, 1, 1, 1, 1, 1, 1, 1, 1, 1, 1, 1, 1, 1, 1, 1, 1, 1, 1, 1, 1, 1, 1, 1, 1, 1, 1, 1, 1, 1, 1, 1, 1, 1, 1, 1, 1, 1, 1, 1, 1, 1, 1, 1, 1, 1, 1, 1, 1, 1, 1, 1, 1, 1, 1, 1, 1, 1, 1, 1, 1, 1, 1, 1, 1, 1, 1, 1, 1, 1, 1, 1, 1, 1, 1, 1, 1, 1, 1, 1, 1, 1, 1, 1, 1, 1, 1, 1, 1, 1, 1, 1, 1, 1, 1, 1, 1, 1, 1, 1, 1, 1, 1, 1, 1, 1, 1, 1, 1, 1, 1, 1, 1, 1, 1, 1, 1, 1, 1, 1, 1, 1, 1, 1, 1, 1, 1, 1, 1, 1, 1, 1, 1, 1, 1, 1, 1, 1, 1, 1, 1, 1, 1, 1, 1, 1, 1, 1, 1, 1, 1, 1, 1, 1, 1, 1, 1, 1, 1, 1, 1, 1, 1, 1, 1, 1, 1, 1, 1, 1, 1, 1, 1, 1, 1, 1, 1, 1, 1, 1, 1, 1, 1, 1, 1, 1, 1, 1, 1, 1, 1, 1, 1, 1, 1, 1, 1, 1, 1, 1, 1, 1, 1, 1, 1, 1, 1, 1, 1, 1, 1, 1, 1, 1, 1, 1, 1, 1, 1, 1, 1, 1, 1, 1, 1, 1, 1, 1, 1, 1, 1, 1, 1, 1, 1, 1, 1, 1, 1, 1, 1, 1, 1, 1, 1, 1, 1, 1, 1, 1, 1, 1, 1, 1, 1, 1, 1, 1, 1, 1, 1, 1, 1, 1, 1, 1, 1, 1, 1, 1, 1, 1, 1, 1, 1, 1, 1, 1, 1, 1, 1, 1, 1, 1, 1, 1, 1, 1, 1, 1, 1, 1, 1, 1, 1, 1, 1, 1, 1, 1, 1, 1, 1, 1, 1, 1, 1, 1, 1, 1, 1, 1, 1, 1, 1, 1, 1, 1, 1, 1, 1, 1, 1, 1, 1, 1, 1, 1, 1, 1, 1, 1, 1, 1, 1, 1, 1, 1, 1, 1, 1, 1, 1, 1, 1, 1, 1, 1, 1, 1, 1, 1, 1, 1, 1, 1, 1, 1, 1, 1, 1, 1, 1, 1, 1, 1, 1, 1, 1, 1, 1, 1, 1, 1, 1, 1, 1, 1, 1, 1, 1, 1, 1, 1, 1, 1, 1, 1, 1, 1, 1, 1, 1, 1, 1, 1, 1, 1, 1, 1])
me_cone.polygons.foreach_set('material_index', [0, 0, 0, 0, 0, 0, 0, 0, 0, 0, 0, 0, 0, 0, 0, 0, 0, 0, 0, 0, 0, 0, 0, 0, 0, 0, 0, 0, 0, 0, 0, 0, 0, 0, 0, 0, 0, 0, 0, 0, 0, 0, 0, 0, 0, 0, 0, 0, 0, 0, 0, 0, 0, 0, 0, 0, 0, 0, 0, 0, 0, 0, 0, 0, 1, 1, 1, 1, 1, 1, 1, 1, 1, 1, 1, 1, 1, 1, 1, 1, 1, 1, 1, 1, 1, 1, 1, 1, 1, 1, 1, 1, 1, 1, 1, 1, 1, 1, 1, 1, 1, 1, 1, 1, 1, 1, 1, 1, 1, 1, 1, 1, 1, 1, 1, 1, 1, 1, 1, 1, 1, 1, 1, 1, 1, 1, 1, 1, 1, 1, 1, 1, 1, 1, 1, 1, 1, 1, 1, 1, 1, 1, 1, 1, 1, 1, 1, 1, 1, 1, 1, 1, 1, 1, 1, 1, 1, 1, 1, 1, 1, 1, 1, 1, 1, 1, 1, 1, 1, 1, 1, 1, 1, 1, 1, 1, 1, 1, 1, 1, 1, 1, 1, 1, 1, 1, 1, 1, 1, 1, 1, 1, 1, 1, 1, 1, 1, 1, 1, 1, 1, 1, 1, 1, 1, 1, 1, 1, 1, 1, 1, 1, 1, 1, 1, 1, 1, 1, 1, 1, 1, 1, 1, 1, 1, 1, 1, 1, 1, 1, 1, 1, 1, 1, 1, 1, 1, 1, 1, 1, 1, 1, 1, 1, 1, 1, 1, 1, 1, 1, 1, 1, 1, 1, 1, 1, 1, 1, 1, 1, 1, 1, 1, 1, 1, 1, 1, 1, 1, 1, 1, 1, 1, 1, 1, 1, 1, 1, 1, 1, 1, 1, 1, 1, 1, 1, 1, 1, 1, 1, 1, 1, 1, 1, 1, 1, 1, 1, 1, 1, 1, 1, 1, 1, 1, 1, 1, 1, 1, 1, 1, 1, 1, 1, 1, 1, 1, 1, 1, 1, 1, 1, 1, 1, 1, 1, 1, 1, 1, 1, 1, 1, 1, 1, 1, 1, 1, 1, 1, 1, 1, 1, 1, 1, 1, 1, 1, 1, 1, 1, 1, 1, 1, 1, 1, 1, 1, 1, 1, 1, 1, 1, 1, 1, 1, 1, 1, 1, 1, 1, 1, 1, 1, 1, 1, 1, 1, 1, 1, 1, 1, 1, 1, 1, 1, 1, 1, 1, 1, 1, 1, 1, 1, 1, 1, 1, 1, 1, 1, 1, 1, 1, 1, 1, 1, 1, 1, 1, 1, 1, 1, 1, 1, 1, 1, 1, 1, 1, 1, 1, 1, 1, 1, 1, 1, 1, 1, 1, 1, 1, 1, 1, 1, 1, 1, 1, 1, 1, 1, 1, 1, 1, 1, 1, 1, 1, 1, 1, 1, 1, 1, 1, 1, 1, 1, 1, 1, 1, 1, 1, 1, 1, 1, 1, 1, 1, 1, 1, 1, 1, 1, 1, 1, 1, 1, 1, 1, 1, 1, 1, 1, 1, 1, 1, 1, 1, 1, 1, 1, 1, 1, 1, 1, 1, 1, 1, 1, 1, 1, 1, 1, 1, 1, 1, 1, 1, 1, 1, 1, 1, 1, 1, 1, 1, 1, 1, 1, 1, 1, 1, 1, 1, 1, 1, 1, 1, 1, 1, 1, 1, 1, 1, 1, 1, 1, 1, 1, 1, 1, 1, 1, 1, 1, 1, 1, 1, 1, 1, 1, 1, 1, 1, 1, 1, 1, 1, 1, 1, 1, 1])
me_cone.materials.append(mat_cone)
me_cone.materials.append(mat_thegoodstuff)
me_cone.use_remesh_preserve_volume = False
me_cone.use_remesh_preserve_attributes = False
me_cone.use_mirror_vertex_groups = False
me_cone.update()

# ---- objects
ob_cone = bpy.data.objects.new('Cone', me_cone)
ob_lamp = bpy.data.objects.new('Lamp', light_lamp)
ob_camera = bpy.data.objects.new('Camera', cam_camera)

# ---- transforms, parenting, visibility, modifiers, constraints
ob_cone.location = (0.0, 0.0, 1.5)
ob_cone.rotation_euler = (0.0, 3.142, 0.0)
ob_cone.lineart.crease_threshold = 0.0
ob_lamp.location = (4.076, 1.005, 5.904)
ob_lamp.rotation_euler = (0.6503, 0.05522, 1.866)
ob_lamp.lock_rotations_4d = False
ob_lamp.empty_display_type = 'ARROWS'
ob_lamp.color = (0.0, 0.0, 0.0, 0.0)
ob_lamp.lineart.crease_threshold = 0.0
ob_camera.location = (7.481, -6.508, 5.344)
ob_camera.rotation_euler = (1.109, 0.01082, 0.8149)
ob_camera.lock_rotations_4d = False
ob_camera.empty_display_type = 'ARROWS'
ob_camera.color = (0.0, 0.0, 0.0, 0.0)
ob_camera.display_type = 'WIRE'
ob_camera.lineart.crease_threshold = 0.0

# ---- collection membership
col_collection_1.objects.link(ob_cone)
col_collection_1.objects.link(ob_lamp)
col_collection_1.objects.link(ob_camera)

# ---- scene / render settings (as saved in the file)
scene.camera = ob_camera
scene.frame_start = 1; scene.frame_end = 250; scene.frame_set(1)
scene.render.engine = 'BLENDER_EEVEE_NEXT'
scene.render.resolution_percentage = 50
scene.render.dither_intensity = 0.0
scene.cycles.use_denoising = False
scene.cycles.samples = 10
scene.cycles.sampling_pattern = 'TABULATED_SOBOL'
scene.cycles.light_sampling_threshold = 0.0
scene.cycles.use_adaptive_sampling = False
scene.cycles.use_light_tree = False
scene.cycles.blur_glossy = 0.0
scene.cycles.pixel_filter_type = 'GAUSSIAN'
scene.cycles.sample_clamp_indirect = 0.0
scene.view_settings.view_transform = 'Standard'
bpy.context.view_layer.update()
